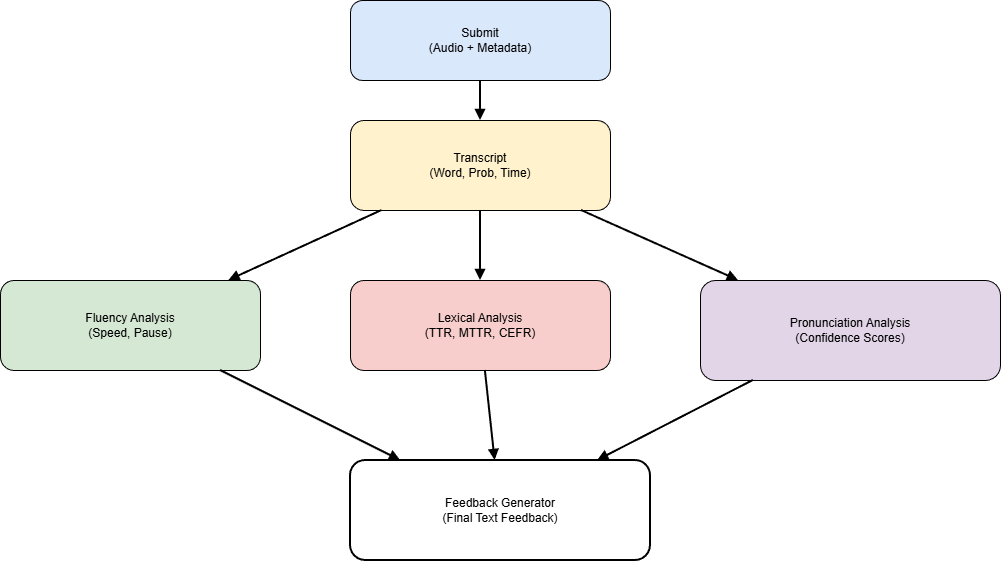

The diagram above was exported from draw.io. Its source (the exported page's mxGraphModel, read from the mxfile embedded in the PNG):
<mxGraphModel dx="938" dy="600" grid="1" gridSize="10" guides="1" tooltips="1" connect="1" arrows="1" fold="1" page="1" pageScale="1" pageWidth="850" pageHeight="1100" math="0" shadow="0">
  <root>
    <mxCell id="0" />
    <mxCell id="1" parent="0" />
    <mxCell id="SZiBlubbgJVdXBFhzHr--1" parent="1" style="rounded=1;whiteSpace=wrap;html=1;fillColor=#dae8fc;" value="Submit&#10;(Audio + Metadata)" vertex="1">
      <mxGeometry height="80" width="260" x="450" y="40" as="geometry" />
    </mxCell>
    <mxCell id="SZiBlubbgJVdXBFhzHr--2" parent="1" style="rounded=1;whiteSpace=wrap;html=1;fillColor=#fff2cc;" value="Transcript&#10;(Word, Prob, Time)" vertex="1">
      <mxGeometry height="90" width="260" x="450" y="160" as="geometry" />
    </mxCell>
    <mxCell id="SZiBlubbgJVdXBFhzHr--3" parent="1" style="rounded=1;whiteSpace=wrap;html=1;fillColor=#d5e8d4;" value="Fluency Analysis&#10;(Speed, Pause)" vertex="1">
      <mxGeometry height="90" width="260" x="100" y="320" as="geometry" />
    </mxCell>
    <mxCell id="SZiBlubbgJVdXBFhzHr--4" parent="1" style="rounded=1;whiteSpace=wrap;html=1;fillColor=#f8cecc;" value="Lexical Analysis&#10;(TTR, MTTR, CEFR)" vertex="1">
      <mxGeometry height="90" width="260" x="450" y="320" as="geometry" />
    </mxCell>
    <mxCell id="SZiBlubbgJVdXBFhzHr--5" parent="1" style="rounded=1;whiteSpace=wrap;html=1;fillColor=#e1d5e7;" value="Pronunciation Analysis&#10;(Confidence Scores)" vertex="1">
      <mxGeometry height="100" width="300" x="800" y="320" as="geometry" />
    </mxCell>
    <mxCell id="SZiBlubbgJVdXBFhzHr--6" parent="1" style="rounded=1;whiteSpace=wrap;html=1;fillColor=#ffffff;strokeWidth=2;" value="Feedback Generator&#10;(Final Text Feedback)" vertex="1">
      <mxGeometry height="100" width="300" x="450" y="500" as="geometry" />
    </mxCell>
    <mxCell id="SZiBlubbgJVdXBFhzHr--7" edge="1" parent="1" source="SZiBlubbgJVdXBFhzHr--1" style="endArrow=block;strokeWidth=2;" target="SZiBlubbgJVdXBFhzHr--2">
      <mxGeometry relative="1" as="geometry" />
    </mxCell>
    <mxCell id="SZiBlubbgJVdXBFhzHr--8" edge="1" parent="1" source="SZiBlubbgJVdXBFhzHr--2" style="endArrow=block;strokeWidth=2;" target="SZiBlubbgJVdXBFhzHr--3">
      <mxGeometry relative="1" as="geometry" />
    </mxCell>
    <mxCell id="SZiBlubbgJVdXBFhzHr--9" edge="1" parent="1" source="SZiBlubbgJVdXBFhzHr--2" style="endArrow=block;strokeWidth=2;" target="SZiBlubbgJVdXBFhzHr--4">
      <mxGeometry relative="1" as="geometry" />
    </mxCell>
    <mxCell id="SZiBlubbgJVdXBFhzHr--10" edge="1" parent="1" source="SZiBlubbgJVdXBFhzHr--2" style="endArrow=block;strokeWidth=2;" target="SZiBlubbgJVdXBFhzHr--5">
      <mxGeometry relative="1" as="geometry" />
    </mxCell>
    <mxCell id="SZiBlubbgJVdXBFhzHr--11" edge="1" parent="1" source="SZiBlubbgJVdXBFhzHr--3" style="endArrow=block;strokeWidth=2;" target="SZiBlubbgJVdXBFhzHr--6">
      <mxGeometry relative="1" as="geometry" />
    </mxCell>
    <mxCell id="SZiBlubbgJVdXBFhzHr--12" edge="1" parent="1" source="SZiBlubbgJVdXBFhzHr--4" style="endArrow=block;strokeWidth=2;" target="SZiBlubbgJVdXBFhzHr--6">
      <mxGeometry relative="1" as="geometry" />
    </mxCell>
    <mxCell id="SZiBlubbgJVdXBFhzHr--13" edge="1" parent="1" source="SZiBlubbgJVdXBFhzHr--5" style="endArrow=block;strokeWidth=2;" target="SZiBlubbgJVdXBFhzHr--6">
      <mxGeometry relative="1" as="geometry" />
    </mxCell>
  </root>
</mxGraphModel>